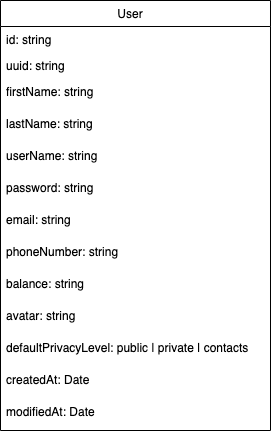

The diagram above was exported from draw.io. Its source (the exported page's mxGraphModel, read from the mxfile embedded in the PNG):
<mxGraphModel dx="779" dy="794" grid="1" gridSize="10" guides="1" tooltips="1" connect="1" arrows="1" fold="1" page="1" pageScale="1" pageWidth="850" pageHeight="1100" math="0" shadow="0">
  <root>
    <mxCell id="0" />
    <mxCell id="1" parent="0" />
    <mxCell id="nGe7rvocSPw76IIQ6URR-1" value="User   " style="swimlane;fontStyle=0;childLayout=stackLayout;horizontal=1;startSize=26;horizontalStack=0;resizeParent=1;resizeParentMax=0;resizeLast=0;collapsible=1;marginBottom=0;" vertex="1" parent="1">
      <mxGeometry x="150" y="120" width="270" height="430" as="geometry" />
    </mxCell>
    <mxCell id="nGe7rvocSPw76IIQ6URR-2" value="id: string" style="text;strokeColor=none;fillColor=none;align=left;verticalAlign=top;spacingLeft=4;spacingRight=4;overflow=hidden;rotatable=0;points=[[0,0.5],[1,0.5]];portConstraint=eastwest;" vertex="1" parent="nGe7rvocSPw76IIQ6URR-1">
      <mxGeometry y="26" width="270" height="26" as="geometry" />
    </mxCell>
    <mxCell id="nGe7rvocSPw76IIQ6URR-3" value="uuid: string    " style="text;strokeColor=none;fillColor=none;align=left;verticalAlign=top;spacingLeft=4;spacingRight=4;overflow=hidden;rotatable=0;points=[[0,0.5],[1,0.5]];portConstraint=eastwest;" vertex="1" parent="nGe7rvocSPw76IIQ6URR-1">
      <mxGeometry y="52" width="270" height="26" as="geometry" />
    </mxCell>
    <mxCell id="nGe7rvocSPw76IIQ6URR-4" value="firstName: string&#10;" style="text;strokeColor=none;fillColor=none;align=left;verticalAlign=top;spacingLeft=4;spacingRight=4;overflow=hidden;rotatable=0;points=[[0,0.5],[1,0.5]];portConstraint=eastwest;" vertex="1" parent="nGe7rvocSPw76IIQ6URR-1">
      <mxGeometry y="78" width="270" height="32" as="geometry" />
    </mxCell>
    <mxCell id="2KfbREbCCc-Ts3XXIEpw-1" value="lastName: string&#10;" style="text;strokeColor=none;fillColor=none;align=left;verticalAlign=top;spacingLeft=4;spacingRight=4;overflow=hidden;rotatable=0;points=[[0,0.5],[1,0.5]];portConstraint=eastwest;" vertex="1" parent="nGe7rvocSPw76IIQ6URR-1">
      <mxGeometry y="110" width="270" height="32" as="geometry" />
    </mxCell>
    <mxCell id="2KfbREbCCc-Ts3XXIEpw-2" value="userName: string&#10;" style="text;strokeColor=none;fillColor=none;align=left;verticalAlign=top;spacingLeft=4;spacingRight=4;overflow=hidden;rotatable=0;points=[[0,0.5],[1,0.5]];portConstraint=eastwest;" vertex="1" parent="nGe7rvocSPw76IIQ6URR-1">
      <mxGeometry y="142" width="270" height="32" as="geometry" />
    </mxCell>
    <mxCell id="2KfbREbCCc-Ts3XXIEpw-8" value="password: string&#10;" style="text;strokeColor=none;fillColor=none;align=left;verticalAlign=top;spacingLeft=4;spacingRight=4;overflow=hidden;rotatable=0;points=[[0,0.5],[1,0.5]];portConstraint=eastwest;" vertex="1" parent="nGe7rvocSPw76IIQ6URR-1">
      <mxGeometry y="174" width="270" height="32" as="geometry" />
    </mxCell>
    <mxCell id="2KfbREbCCc-Ts3XXIEpw-7" value="email: string&#10;" style="text;strokeColor=none;fillColor=none;align=left;verticalAlign=top;spacingLeft=4;spacingRight=4;overflow=hidden;rotatable=0;points=[[0,0.5],[1,0.5]];portConstraint=eastwest;" vertex="1" parent="nGe7rvocSPw76IIQ6URR-1">
      <mxGeometry y="206" width="270" height="32" as="geometry" />
    </mxCell>
    <mxCell id="2KfbREbCCc-Ts3XXIEpw-6" value="phoneNumber: string&#10;" style="text;strokeColor=none;fillColor=none;align=left;verticalAlign=top;spacingLeft=4;spacingRight=4;overflow=hidden;rotatable=0;points=[[0,0.5],[1,0.5]];portConstraint=eastwest;" vertex="1" parent="nGe7rvocSPw76IIQ6URR-1">
      <mxGeometry y="238" width="270" height="32" as="geometry" />
    </mxCell>
    <mxCell id="2KfbREbCCc-Ts3XXIEpw-5" value="balance: string&#10;" style="text;strokeColor=none;fillColor=none;align=left;verticalAlign=top;spacingLeft=4;spacingRight=4;overflow=hidden;rotatable=0;points=[[0,0.5],[1,0.5]];portConstraint=eastwest;" vertex="1" parent="nGe7rvocSPw76IIQ6URR-1">
      <mxGeometry y="270" width="270" height="32" as="geometry" />
    </mxCell>
    <mxCell id="2KfbREbCCc-Ts3XXIEpw-4" value="avatar: string&#10;" style="text;strokeColor=none;fillColor=none;align=left;verticalAlign=top;spacingLeft=4;spacingRight=4;overflow=hidden;rotatable=0;points=[[0,0.5],[1,0.5]];portConstraint=eastwest;" vertex="1" parent="nGe7rvocSPw76IIQ6URR-1">
      <mxGeometry y="302" width="270" height="32" as="geometry" />
    </mxCell>
    <mxCell id="2KfbREbCCc-Ts3XXIEpw-3" value="defaultPrivacyLevel: public | private | contacts&#10;" style="text;strokeColor=none;fillColor=none;align=left;verticalAlign=top;spacingLeft=4;spacingRight=4;overflow=hidden;rotatable=0;points=[[0,0.5],[1,0.5]];portConstraint=eastwest;" vertex="1" parent="nGe7rvocSPw76IIQ6URR-1">
      <mxGeometry y="334" width="270" height="32" as="geometry" />
    </mxCell>
    <mxCell id="2KfbREbCCc-Ts3XXIEpw-9" value="createdAt: Date" style="text;strokeColor=none;fillColor=none;align=left;verticalAlign=top;spacingLeft=4;spacingRight=4;overflow=hidden;rotatable=0;points=[[0,0.5],[1,0.5]];portConstraint=eastwest;" vertex="1" parent="nGe7rvocSPw76IIQ6URR-1">
      <mxGeometry y="366" width="270" height="32" as="geometry" />
    </mxCell>
    <mxCell id="2KfbREbCCc-Ts3XXIEpw-10" value="modifiedAt: Date&#10;" style="text;strokeColor=none;fillColor=none;align=left;verticalAlign=top;spacingLeft=4;spacingRight=4;overflow=hidden;rotatable=0;points=[[0,0.5],[1,0.5]];portConstraint=eastwest;" vertex="1" parent="nGe7rvocSPw76IIQ6URR-1">
      <mxGeometry y="398" width="270" height="32" as="geometry" />
    </mxCell>
  </root>
</mxGraphModel>